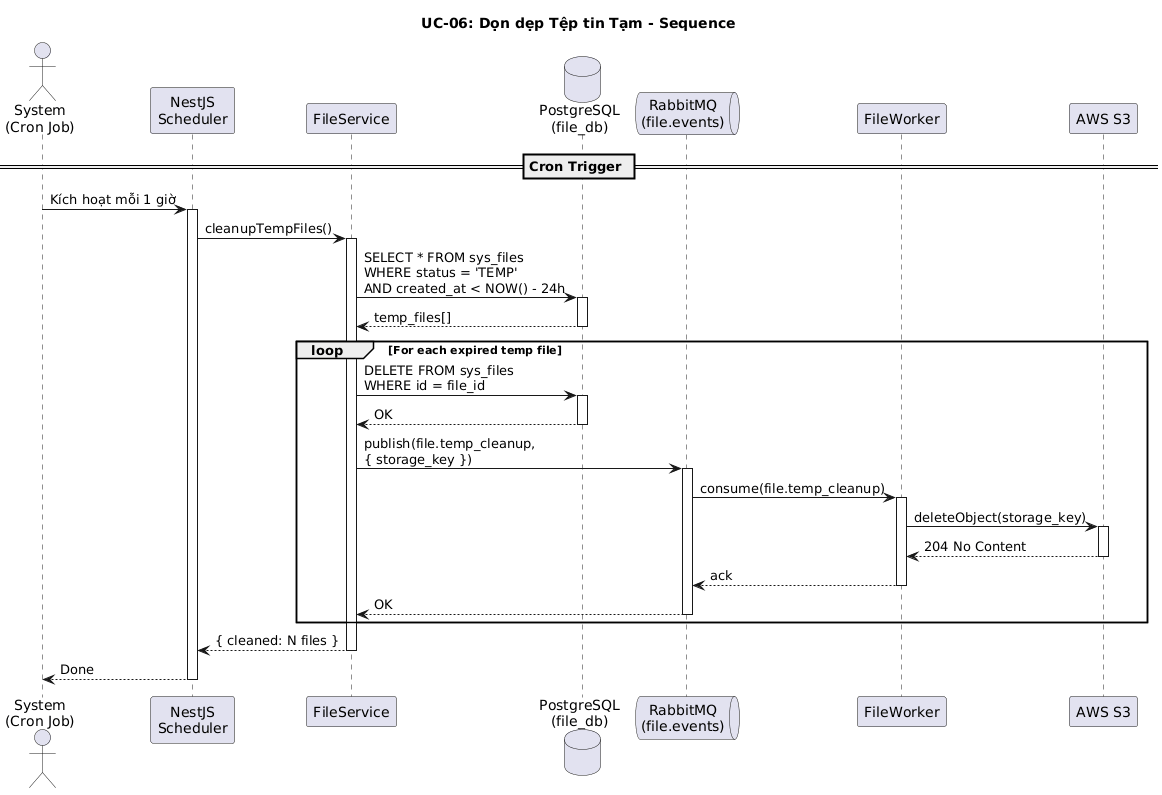

The diagram above was rendered by PlantUML. Its source (embedded in the PNG):
@startuml Temp File Cleanup Sequence
title UC-06: Dọn dẹp Tệp tin Tạm - Sequence

actor "System\n(Cron Job)" as System
participant "NestJS\nScheduler" as Scheduler
participant "FileService" as FS
database "PostgreSQL\n(file_db)" as DB
queue "RabbitMQ\n(file.events)" as MQ
participant "FileWorker" as FW
participant "AWS S3" as S3

== Cron Trigger ==

System -> Scheduler : Kích hoạt mỗi 1 giờ
activate Scheduler

Scheduler -> FS : cleanupTempFiles()
activate FS

FS -> DB : SELECT * FROM sys_files\nWHERE status = 'TEMP'\nAND created_at < NOW() - 24h
activate DB
DB --> FS : temp_files[]
deactivate DB

loop For each expired temp file

  FS -> DB : DELETE FROM sys_files\nWHERE id = file_id
  activate DB
  DB --> FS : OK
  deactivate DB

  FS -> MQ : publish(file.temp_cleanup,\n{ storage_key })
  activate MQ

  MQ -> FW : consume(file.temp_cleanup)
  activate FW

  FW -> S3 : deleteObject(storage_key)
  activate S3
  S3 --> FW : 204 No Content
  deactivate S3

  FW --> MQ : ack
  deactivate FW

  MQ --> FS : OK
  deactivate MQ

end

FS --> Scheduler : { cleaned: N files }
deactivate FS

Scheduler --> System : Done
deactivate Scheduler

@enduml